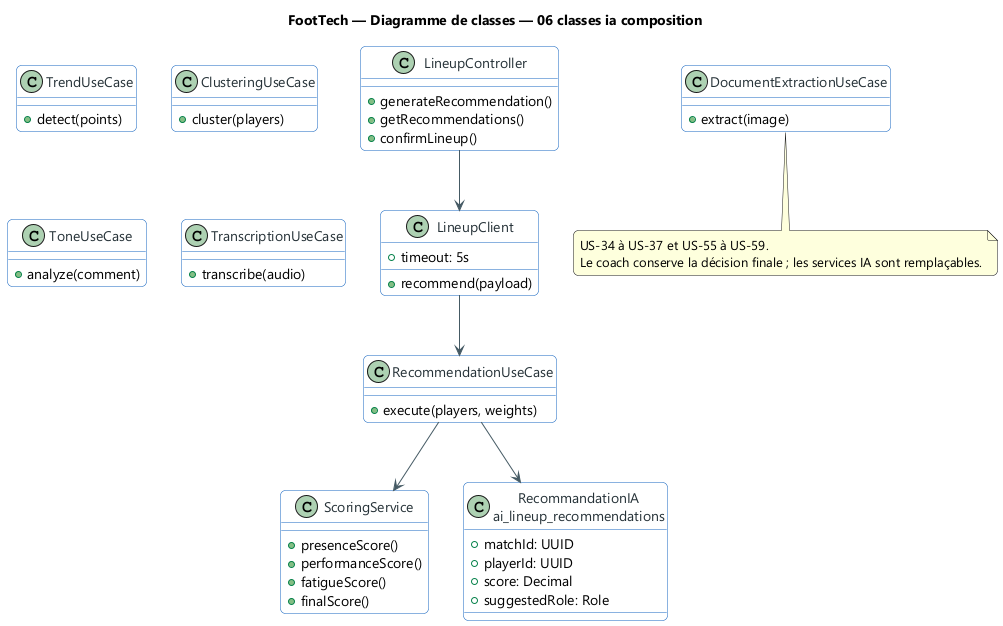

The diagram above was rendered by PlantUML. Its source (embedded in the PNG):
@startuml
title FootTech — Diagramme de classes — 06 classes ia composition
skinparam backgroundColor #FFFFFF
skinparam defaultFontName "Segoe UI"
skinparam shadowing false
skinparam ArrowColor #455A64
skinparam packageStyle rectangle
skinparam roundcorner 10

skinparam class {
  BackgroundColor #FFFFFF
  BorderColor #1565C0
  FontColor #263238
  ArrowColor #455A64
}
class LineupController {
  +generateRecommendation()
  +getRecommendations()
  +confirmLineup()
}
class LineupClient {
  +recommend(payload)
  +timeout: 5s
}
class RecommendationUseCase {
  +execute(players, weights)
}
class ScoringService {
  +presenceScore()
  +performanceScore()
  +fatigueScore()
  +finalScore()
}
class "RecommandationIA\nai_lineup_recommendations" as Recommendation {
  +matchId: UUID
  +playerId: UUID
  +score: Decimal
  +suggestedRole: Role
}
class TrendUseCase {
  +detect(points)
}
class ClusteringUseCase {
  +cluster(players)
}
class ToneUseCase {
  +analyze(comment)
}
class TranscriptionUseCase {
  +transcribe(audio)
}
class DocumentExtractionUseCase {
  +extract(image)
}
LineupController --> LineupClient
LineupClient --> RecommendationUseCase
RecommendationUseCase --> ScoringService
RecommendationUseCase --> Recommendation
note bottom
US-34 à US-37 et US-55 à US-59.
Le coach conserve la décision finale ; les services IA sont remplaçables.
end note
@enduml